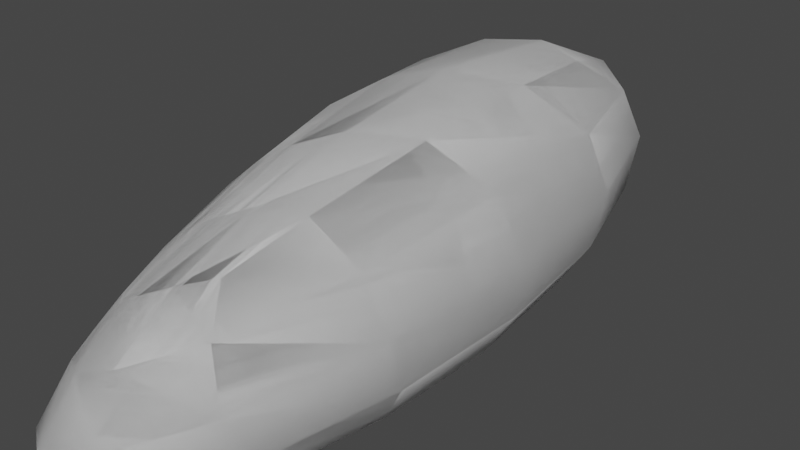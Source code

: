 # Source: asteroid2_hp.blend  (saved by Blender 2.93.20; exported with 4.5.12 LTS)
import bpy
from mathutils import Matrix  # noqa: F401  (used for matrix-valued properties, if any)

bpy.ops.wm.read_factory_settings(use_empty=True)
scene = bpy.context.scene
scene.name = 'Scene'

# ---- collections
col_collection = bpy.data.collections.new('Collection'); scene.collection.children.link(col_collection)

# ---- world
world_world = bpy.data.worlds.new('World'); scene.world = world_world
world_world.use_nodes = True; world_world.node_tree.nodes.clear()
_N = world_world.node_tree.nodes; _L = world_world.node_tree.links
n0 = _N.new('ShaderNodeOutputWorld'); n0.name = 'World Output'; n0.location = (300, 300)
n1 = _N.new('ShaderNodeBackground'); n1.name = 'Background'; n1.location = (10, 300)
n1.inputs[0].default_value = (0.05088, 0.05088, 0.05088, 1.0)
_L.new(n1.outputs[0], n0.inputs[0])
n0.is_active_output = True
world_world.color = (0.05088, 0.05088, 0.05088)
world_world.use_sun_shadow = False
world_world.sun_shadow_jitter_overblur = 0.0

# ---- meshes
me_cube = bpy.data.meshes.new('Cube')
me_cube.from_pydata([(-1.0, -1.0, -1.0), (-0.984, -0.3323, -1.768), (-1.0, 1.0, -1.0), (-1.0, 0.3213, 1.0), (1.0, -1.0, -1.0), (1.0, -1.0, 1.0), (1.0, 1.0, -1.0), (1.0, 1.0, 1.0)], [], [(0, 1, 3, 2), (2, 3, 7, 6), (6, 7, 5, 4), (4, 5, 1, 0), (2, 6, 4, 0), (7, 3, 1, 5)])
me_cube.polygons.foreach_set('use_smooth', [True] * 6)
_uv = me_cube.uv_layers.new(name='UVMap')
_uv.uv.foreach_set('vector', [0.375, 0.0, 0.625, 0.0, 0.625, 0.25, 0.375, 0.25, 0.375, 0.25, 0.625, 0.25, 0.625, 0.5, 0.375, 0.5, 0.375, 0.5, 0.625, 0.5, 0.625, 0.75, 0.375, 0.75, 0.375, 0.75, 0.625, 0.75, 0.625, 1.0, 0.375, 1.0, 0.125, 0.5, 0.375, 0.5, 0.375, 0.75, 0.125, 0.75, 0.625, 0.5, 0.875, 0.5, 0.875, 0.75, 0.625, 0.75])
me_cube.use_remesh_fix_poles = True
me_cube.use_remesh_preserve_attributes = False
me_cube.update()
me_cube_002 = bpy.data.meshes.new('Cube.002')
me_cube_002.from_pydata([(-1.0, -1.0, -1.0), (-0.984, -0.3323, -1.768), (-1.0, 1.0, -1.0), (-1.0, 0.3213, 1.0), (1.0, -1.0, -1.0), (1.0, -1.0, 1.0), (1.0, 1.0, -1.0), (1.0, 1.0, 1.0)], [], [(0, 1, 3, 2), (2, 3, 7, 6), (6, 7, 5, 4), (4, 5, 1, 0), (2, 6, 4, 0), (7, 3, 1, 5)])
me_cube_002.polygons.foreach_set('use_smooth', [True] * 6)
_uv = me_cube_002.uv_layers.new(name='UVMap')
_uv.uv.foreach_set('vector', [0.375, 0.0, 0.625, 0.0, 0.625, 0.25, 0.375, 0.25, 0.375, 0.25, 0.625, 0.25, 0.625, 0.5, 0.375, 0.5, 0.375, 0.5, 0.625, 0.5, 0.625, 0.75, 0.375, 0.75, 0.375, 0.75, 0.625, 0.75, 0.625, 1.0, 0.375, 1.0, 0.125, 0.5, 0.375, 0.5, 0.375, 0.75, 0.125, 0.75, 0.625, 0.5, 0.875, 0.5, 0.875, 0.75, 0.625, 0.75])
me_cube_002.use_remesh_fix_poles = True
me_cube_002.use_remesh_preserve_attributes = False
me_cube_002.update()

# ---- objects
ob_asteroidlengthy_hp = bpy.data.objects.new('asteroidLengthy_hp', me_cube)
ob_asteroidlengthy_lp = bpy.data.objects.new('asteroidLengthy_lp', me_cube_002)

# ---- transforms, parenting, visibility, modifiers, constraints
ob_asteroidlengthy_hp.location = (0.0, 0.0, 0.0)
ob_asteroidlengthy_hp.scale = (1.0, 2.422, 1.0)
_m = ob_asteroidlengthy_hp.modifiers.new('Subdivision', 'SUBSURF')
_m.levels = 6
_m = ob_asteroidlengthy_hp.modifiers.new('Displace', 'DISPLACE')
_m.strength = 0.9
ob_asteroidlengthy_lp.location = (0.0, 0.0, 0.0)
ob_asteroidlengthy_lp.scale = (1.0, 2.422, 1.0)
_m = ob_asteroidlengthy_lp.modifiers.new('Subdivision', 'SUBSURF')
_m.levels = 3
_m = ob_asteroidlengthy_lp.modifiers.new('Displace', 'DISPLACE')
_m.strength = 0.9

# ---- collection membership
col_collection.objects.link(ob_asteroidlengthy_hp)
col_collection.objects.link(ob_asteroidlengthy_lp)

# ---- scene / render settings (as saved in the file)
scene.frame_start = 1; scene.frame_end = 250; scene.frame_set(1)
scene.render.engine = 'BLENDER_EEVEE_NEXT'
scene.cycles.use_denoising = False
scene.cycles.samples = 128
scene.cycles.sampling_pattern = 'TABULATED_SOBOL'
scene.cycles.use_adaptive_sampling = False
scene.cycles.use_light_tree = False
scene.view_settings.view_transform = 'Filmic'
bpy.context.view_layer.update()

# ---- added for rendering (the .blend has no active camera and no usable light): camera, sun
cam_auto = bpy.data.cameras.new('AutoCamera')
cam_auto.lens = 50.0
cam_auto.sensor_width = 36.0
cam_auto.clip_end = 1000.0
ob_auto_camera = bpy.data.objects.new('AutoCamera', cam_auto)
scene.collection.objects.link(ob_auto_camera)
ob_auto_camera.location = (4.62268, -5.24121, 3.36353)
ob_auto_camera.rotation_euler = (1.09748, -7.21219e-08, 0.694738)
scene.camera = ob_auto_camera
light_auto_sun = bpy.data.lights.new('AutoSun', 'SUN')
light_auto_sun.energy = 3.0
light_auto_sun.angle = 0.0523599
ob_auto_sun = bpy.data.objects.new('AutoSun', light_auto_sun)
scene.collection.objects.link(ob_auto_sun)
ob_auto_sun.rotation_euler = (0.872665, 0.174533, 0.523599)
bpy.context.view_layer.update()
